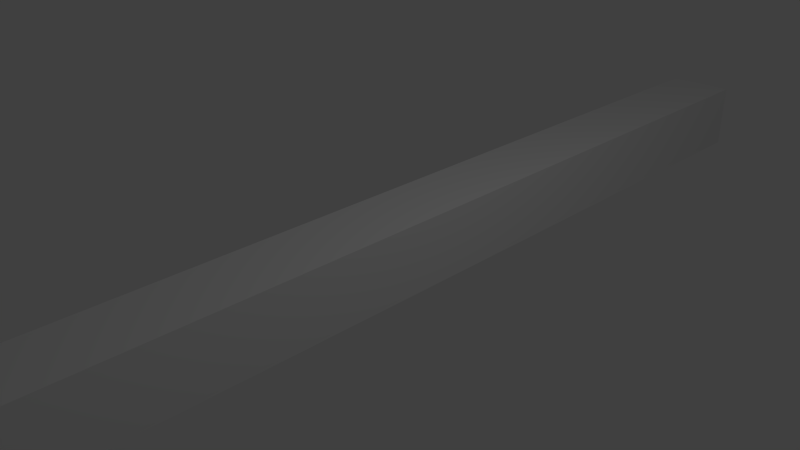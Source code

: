 # Source: testcurve.blend  (saved by Blender 2.76.0; exported with 4.5.12 LTS)
import bpy
from mathutils import Matrix  # noqa: F401  (used for matrix-valued properties, if any)

bpy.ops.wm.read_factory_settings(use_empty=True)
scene = bpy.context.scene
scene.name = 'Scene'

# ---- collections
col_collection_1 = bpy.data.collections.new('Collection 1'); scene.collection.children.link(col_collection_1)

# ---- materials (node trees are filled in below, after node groups)
mat_material = bpy.data.materials.new('Material')
mat_material.alpha_threshold = 0.0
mat_material.use_transparent_shadow = False
mat_material.roughness = 0.5
mat_material.line_color = (0.0, 0.0, 0.0, 1.0)

# ---- material node trees

# ---- world
world_world = bpy.data.worlds.new('World'); scene.world = world_world
world_world.color = (0.05088, 0.05088, 0.05088)
world_world.use_sun_shadow = False
world_world.sun_shadow_jitter_overblur = 0.0
world_world.cycles.sampling_method = 'MANUAL'
world_world.cycles.sample_map_resolution = 256

# ---- cameras
cam_camera = bpy.data.cameras.new('Camera')
cam_camera.clip_end = 100.0
cam_camera.lens = 35.0
cam_camera.sensor_width = 32.0
cam_camera.sensor_height = 18.0
cam_camera.ortho_scale = 7.314
cam_camera.dof.focus_distance = 0.0
cam_camera.dof.aperture_fstop = 128.0

# ---- lights
light_lamp = bpy.data.lights.new('Lamp', 'POINT')
light_lamp.transmission_factor = 0.0
light_lamp.cutoff_distance = 30.0
light_lamp.energy = 100.0
light_lamp.shadow_buffer_clip_start = 1.001
light_lamp.shadow_soft_size = 0.1
light_lamp.shadow_maximum_resolution = 0.006
light_lamp.use_absolute_resolution = True
light_lamp.cycles.use_multiple_importance_sampling = False

# ---- meshes
me_cube = bpy.data.meshes.new('Cube')
me_cube.from_pydata([(0.5013, 7.986, -0.5005), (0.5013, -7.986, -0.5005), (-0.5013, -7.986, -0.5005), (-0.5013, 7.986, -0.5005), (0.5013, 7.986, 0.5005), (0.5013, -7.986, 0.5005), (-0.5013, -7.986, 0.5005), (-0.5013, 7.986, 0.5005), (0.5013, 6.886, -0.5005), (-0.5013, 6.886, -0.5005), (0.5013, 6.886, 0.5005), (-0.5013, 6.886, 0.5005), (0.5013, 5.539, -0.5005), (0.5013, 5.539, 0.5005), (-0.5013, 5.539, -0.5005), (-0.5013, 5.539, 0.5005), (-0.5013, 6.291, -0.5005), (-0.5013, 6.291, 0.5005), (0.5013, 6.291, -0.5005), (0.5013, 6.291, 0.5005), (0.5013, 4.534, -0.5005), (0.5013, 4.534, 0.5005), (-0.5013, 4.534, -0.5005), (-0.5013, 4.534, 0.5005), (0.5013, 3.507, -0.5005), (0.5013, 3.507, 0.5005), (-0.5013, 3.507, -0.5005), (-0.5013, 3.507, 0.5005), (0.5013, 2.508, -0.5005), (0.5013, 2.508, 0.5005), (-0.5013, 2.508, -0.5005), (-0.5013, 2.508, 0.5005), (0.5013, 0.9913, -0.5005), (0.5013, 0.9913, 0.5005), (-0.5013, 0.9913, -0.5005), (-0.5013, 0.9913, 0.5005), (0.5013, -0.2416, -0.5005), (0.5013, -0.2417, 0.5005), (-0.5013, -0.2416, -0.5005), (-0.5013, -0.2416, 0.5005), (0.5013, -1.624, -0.5005), (0.5013, -1.624, 0.5005), (-0.5013, -1.624, -0.5005), (-0.5013, -1.624, 0.5005), (0.5013, -3.218, -0.5005), (0.5013, -3.218, 0.5005), (-0.5013, -3.218, -0.5005), (-0.5013, -3.218, 0.5005), (0.5013, -5.014, -0.5005), (0.5013, -5.014, 0.5005), (-0.5013, -5.014, -0.5005), (-0.5013, -5.014, 0.5005), (0.5013, -6.509, -0.5005), (0.5013, -6.509, 0.5005), (-0.5013, -6.509, -0.5005), (-0.5013, -6.509, 0.5005)], [], [(52, 1, 2, 54), (53, 55, 6, 5), (52, 53, 5, 1), (1, 5, 6, 2), (9, 11, 7, 3), (4, 0, 3, 7), (16, 17, 11, 9), (0, 4, 10, 8), (4, 7, 11, 10), (0, 8, 9, 3), (22, 23, 15, 14), (18, 19, 13, 12), (19, 17, 15, 13), (18, 12, 14, 16), (8, 18, 16, 9), (10, 11, 17, 19), (8, 10, 19, 18), (14, 15, 17, 16), (26, 27, 23, 22), (12, 13, 21, 20), (13, 15, 23, 21), (12, 20, 22, 14), (30, 31, 27, 26), (20, 21, 25, 24), (21, 23, 27, 25), (20, 24, 26, 22), (34, 35, 31, 30), (24, 25, 29, 28), (25, 27, 31, 29), (24, 28, 30, 26), (38, 39, 35, 34), (28, 29, 33, 32), (29, 31, 35, 33), (28, 32, 34, 30), (42, 43, 39, 38), (32, 33, 37, 36), (33, 35, 39, 37), (32, 36, 38, 34), (46, 47, 43, 42), (36, 37, 41, 40), (37, 39, 43, 41), (36, 40, 42, 38), (50, 51, 47, 46), (40, 41, 45, 44), (41, 43, 47, 45), (40, 44, 46, 42), (54, 55, 51, 50), (44, 45, 49, 48), (45, 47, 51, 49), (44, 48, 50, 46), (2, 6, 55, 54), (48, 49, 53, 52), (49, 51, 55, 53), (48, 52, 54, 50)])
me_cube.materials.append(mat_material)
me_cube.use_remesh_preserve_volume = False
me_cube.use_remesh_preserve_attributes = False
me_cube.use_mirror_vertex_groups = False
me_cube.update()

# ---- objects
ob_lamp = bpy.data.objects.new('Lamp', light_lamp)
ob_camera = bpy.data.objects.new('Camera', cam_camera)
ob_cube = bpy.data.objects.new('Cube', me_cube)

# ---- transforms, parenting, visibility, modifiers, constraints
ob_lamp.location = (4.076, 1.005, 5.904)
ob_lamp.rotation_euler = (0.6503, 0.05522, 1.866)
ob_lamp.lock_rotations_4d = False
ob_lamp.empty_display_type = 'ARROWS'
ob_lamp.color = (0.0, 0.0, 0.0, 0.0)
ob_lamp.lineart.crease_threshold = 0.0
ob_camera.location = (7.481, -6.508, 5.344)
ob_camera.rotation_euler = (1.109, 0.01082, 0.8149)
ob_camera.lock_rotations_4d = False
ob_camera.empty_display_type = 'ARROWS'
ob_camera.color = (0.0, 0.0, 0.0, 0.0)
ob_camera.display_type = 'WIRE'
ob_camera.lineart.crease_threshold = 0.0
ob_cube.location = (0.0, 0.0, 0.0)
ob_cube.lock_rotations_4d = False
ob_cube.empty_display_type = 'ARROWS'
ob_cube.lineart.crease_threshold = 0.0

# ---- collection membership
col_collection_1.objects.link(ob_lamp)
col_collection_1.objects.link(ob_camera)
col_collection_1.objects.link(ob_cube)

# ---- scene / render settings (as saved in the file)
scene.camera = ob_camera
scene.frame_start = 1; scene.frame_end = 250; scene.frame_set(1)
scene.render.engine = 'BLENDER_EEVEE_NEXT'
scene.render.resolution_percentage = 50
scene.render.dither_intensity = 0.0
scene.cycles.use_denoising = False
scene.cycles.samples = 10
scene.cycles.sampling_pattern = 'TABULATED_SOBOL'
scene.cycles.light_sampling_threshold = 0.0
scene.cycles.use_adaptive_sampling = False
scene.cycles.use_light_tree = False
scene.cycles.blur_glossy = 0.0
scene.cycles.pixel_filter_type = 'GAUSSIAN'
scene.cycles.sample_clamp_indirect = 0.0
scene.view_settings.view_transform = 'Standard'
bpy.context.view_layer.update()
